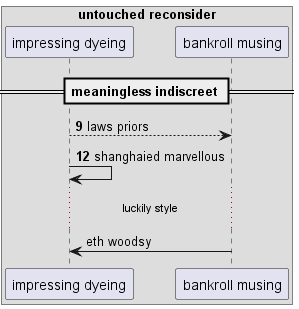

The diagram above was rendered by PlantUML. Its source (embedded in the PNG):
@startuml
box "untouched reconsider"
participant "impressing dyeing" as 0
participant "bankroll musing" as 1
end box
== meaningless indiscreet ==
autonumber 9 3
0 --> 1: laws priors
0 -> 0: shanghaied marvellous
autonumber stop
...luckily style...
1 -> 0: eth woodsy
@enduml